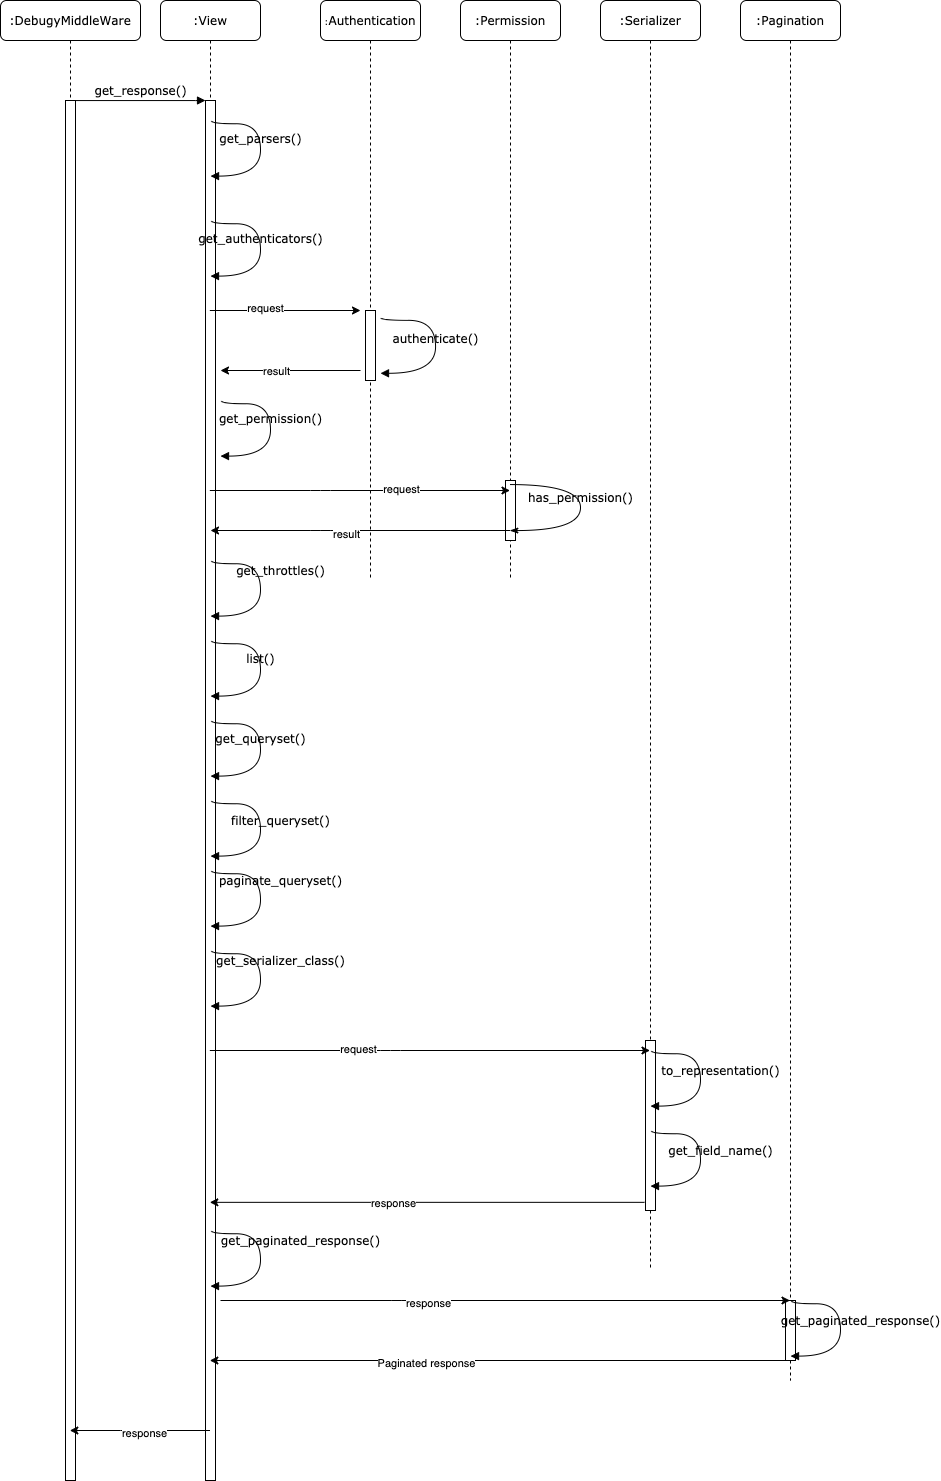

The diagram above was exported from draw.io. Its source (the exported page's mxGraphModel, read from the mxfile embedded in the PNG):
<mxGraphModel dx="1556" dy="627" grid="1" gridSize="10" guides="1" tooltips="1" connect="1" arrows="1" fold="1" page="1" pageScale="1" pageWidth="1100" pageHeight="850" background="#ffffff" math="0" shadow="0">
  <root>
    <mxCell id="0" />
    <mxCell id="1" parent="0" />
    <mxCell id="7baba1c4bc27f4b0-2" value=":View" style="shape=umlLifeline;perimeter=lifelinePerimeter;whiteSpace=wrap;html=1;container=1;collapsible=0;recursiveResize=0;outlineConnect=0;rounded=1;shadow=0;comic=0;labelBackgroundColor=none;strokeWidth=1;fontFamily=Verdana;fontSize=12;align=center;" parent="1" vertex="1">
      <mxGeometry x="240" y="80" width="100" height="1480" as="geometry" />
    </mxCell>
    <mxCell id="7baba1c4bc27f4b0-10" value="" style="html=1;points=[];perimeter=orthogonalPerimeter;rounded=0;shadow=0;comic=0;labelBackgroundColor=none;strokeWidth=1;fontFamily=Verdana;fontSize=12;align=center;" parent="7baba1c4bc27f4b0-2" vertex="1">
      <mxGeometry x="45" y="100" width="10" height="1380" as="geometry" />
    </mxCell>
    <mxCell id="7baba1c4bc27f4b0-3" value="&lt;font style=&quot;font-size: 9px&quot;&gt;:&lt;/font&gt;&lt;font style=&quot;font-size: 12px&quot;&gt;Authentication&lt;/font&gt;" style="shape=umlLifeline;perimeter=lifelinePerimeter;whiteSpace=wrap;html=1;container=1;collapsible=0;recursiveResize=0;outlineConnect=0;rounded=1;shadow=0;comic=0;labelBackgroundColor=none;strokeWidth=1;fontFamily=Verdana;fontSize=12;align=center;" parent="1" vertex="1">
      <mxGeometry x="400" y="80" width="100" height="580" as="geometry" />
    </mxCell>
    <mxCell id="7baba1c4bc27f4b0-13" value="" style="html=1;points=[];perimeter=orthogonalPerimeter;rounded=0;shadow=0;comic=0;labelBackgroundColor=none;strokeWidth=1;fontFamily=Verdana;fontSize=12;align=center;" parent="7baba1c4bc27f4b0-3" vertex="1">
      <mxGeometry x="45" y="310" width="10" height="70" as="geometry" />
    </mxCell>
    <mxCell id="7baba1c4bc27f4b0-4" value=":Permission" style="shape=umlLifeline;perimeter=lifelinePerimeter;whiteSpace=wrap;html=1;container=1;collapsible=0;recursiveResize=0;outlineConnect=0;rounded=1;shadow=0;comic=0;labelBackgroundColor=none;strokeWidth=1;fontFamily=Verdana;fontSize=12;align=center;" parent="1" vertex="1">
      <mxGeometry x="540" y="80" width="100" height="580" as="geometry" />
    </mxCell>
    <mxCell id="7baba1c4bc27f4b0-16" value="" style="html=1;points=[];perimeter=orthogonalPerimeter;rounded=0;shadow=0;comic=0;labelBackgroundColor=none;strokeWidth=1;fontFamily=Verdana;fontSize=12;align=center;" parent="7baba1c4bc27f4b0-4" vertex="1">
      <mxGeometry x="45" y="480" width="10" height="60" as="geometry" />
    </mxCell>
    <mxCell id="7baba1c4bc27f4b0-5" value=":Serializer" style="shape=umlLifeline;perimeter=lifelinePerimeter;whiteSpace=wrap;html=1;container=1;collapsible=0;recursiveResize=0;outlineConnect=0;rounded=1;shadow=0;comic=0;labelBackgroundColor=none;strokeWidth=1;fontFamily=Verdana;fontSize=12;align=center;" parent="1" vertex="1">
      <mxGeometry x="680" y="80" width="100" height="1270" as="geometry" />
    </mxCell>
    <mxCell id="7baba1c4bc27f4b0-19" value="" style="html=1;points=[];perimeter=orthogonalPerimeter;rounded=0;shadow=0;comic=0;labelBackgroundColor=none;strokeWidth=1;fontFamily=Verdana;fontSize=12;align=center;" parent="7baba1c4bc27f4b0-5" vertex="1">
      <mxGeometry x="45" y="1040" width="10" height="170" as="geometry" />
    </mxCell>
    <mxCell id="7baba1c4bc27f4b0-6" value=":Pagination" style="shape=umlLifeline;perimeter=lifelinePerimeter;whiteSpace=wrap;html=1;container=1;collapsible=0;recursiveResize=0;outlineConnect=0;rounded=1;shadow=0;comic=0;labelBackgroundColor=none;strokeWidth=1;fontFamily=Verdana;fontSize=12;align=center;" parent="1" vertex="1">
      <mxGeometry x="820" y="80" width="100" height="1380" as="geometry" />
    </mxCell>
    <mxCell id="7baba1c4bc27f4b0-28" value="" style="html=1;points=[];perimeter=orthogonalPerimeter;rounded=0;shadow=0;comic=0;labelBackgroundColor=none;strokeWidth=1;fontFamily=Verdana;fontSize=12;align=center;" parent="7baba1c4bc27f4b0-6" vertex="1">
      <mxGeometry x="45" y="1300" width="10" height="60" as="geometry" />
    </mxCell>
    <mxCell id="7baba1c4bc27f4b0-8" value=":DebugyMiddleWare" style="shape=umlLifeline;perimeter=lifelinePerimeter;whiteSpace=wrap;html=1;container=1;collapsible=0;recursiveResize=0;outlineConnect=0;rounded=1;shadow=0;comic=0;labelBackgroundColor=none;strokeWidth=1;fontFamily=Verdana;fontSize=12;align=center;" parent="1" vertex="1">
      <mxGeometry x="80" y="80" width="140" height="1480" as="geometry" />
    </mxCell>
    <mxCell id="7baba1c4bc27f4b0-9" value="" style="html=1;points=[];perimeter=orthogonalPerimeter;rounded=0;shadow=0;comic=0;labelBackgroundColor=none;strokeWidth=1;fontFamily=Verdana;fontSize=12;align=center;" parent="7baba1c4bc27f4b0-8" vertex="1">
      <mxGeometry x="65" y="100" width="10" height="1380" as="geometry" />
    </mxCell>
    <mxCell id="7baba1c4bc27f4b0-11" value="get_response()" style="html=1;verticalAlign=bottom;endArrow=block;entryX=0;entryY=0;labelBackgroundColor=none;fontFamily=Verdana;fontSize=12;edgeStyle=elbowEdgeStyle;elbow=vertical;" parent="1" source="7baba1c4bc27f4b0-9" target="7baba1c4bc27f4b0-10" edge="1">
      <mxGeometry relative="1" as="geometry">
        <mxPoint x="220" y="190" as="sourcePoint" />
      </mxGeometry>
    </mxCell>
    <mxCell id="eBnjq07W_BN-A4qocS6t-3" value="" style="endArrow=classic;html=1;" edge="1" parent="1" source="7baba1c4bc27f4b0-2">
      <mxGeometry width="50" height="50" relative="1" as="geometry">
        <mxPoint x="455" y="382" as="sourcePoint" />
        <mxPoint x="440" y="390" as="targetPoint" />
      </mxGeometry>
    </mxCell>
    <mxCell id="eBnjq07W_BN-A4qocS6t-31" value="request" style="edgeLabel;html=1;align=center;verticalAlign=middle;resizable=0;points=[];" vertex="1" connectable="0" parent="eBnjq07W_BN-A4qocS6t-3">
      <mxGeometry x="-0.2743" y="3" relative="1" as="geometry">
        <mxPoint x="1" as="offset" />
      </mxGeometry>
    </mxCell>
    <mxCell id="eBnjq07W_BN-A4qocS6t-5" value="get_authenticators()" style="html=1;verticalAlign=bottom;endArrow=block;labelBackgroundColor=none;fontFamily=Verdana;fontSize=12;edgeStyle=orthogonalEdgeStyle;elbow=vertical;curved=1;exitX=1.08;exitY=0.484;exitDx=0;exitDy=0;exitPerimeter=0;entryX=1;entryY=0.762;entryDx=0;entryDy=0;entryPerimeter=0;" edge="1" parent="1">
      <mxGeometry relative="1" as="geometry">
        <mxPoint x="290.8" y="300" as="sourcePoint" />
        <Array as="points">
          <mxPoint x="291.00000000000006" y="303.20000000000005" />
          <mxPoint x="340.00000000000006" y="303.20000000000005" />
          <mxPoint x="340.00000000000006" y="355.20000000000005" />
        </Array>
        <mxPoint x="290.00000000000006" y="355.6" as="targetPoint" />
      </mxGeometry>
    </mxCell>
    <mxCell id="eBnjq07W_BN-A4qocS6t-6" value="authenticate()" style="html=1;verticalAlign=bottom;endArrow=block;labelBackgroundColor=none;fontFamily=Verdana;fontSize=12;edgeStyle=orthogonalEdgeStyle;elbow=vertical;curved=1;exitX=1.04;exitY=0.066;exitDx=0;exitDy=0;exitPerimeter=0;entryX=1;entryY=0.345;entryDx=0;entryDy=0;entryPerimeter=0;" edge="1" parent="1">
      <mxGeometry x="0.0349" relative="1" as="geometry">
        <mxPoint x="460.40000000000003" y="397" as="sourcePoint" />
        <Array as="points">
          <mxPoint x="459.99999999999994" y="399.79999999999995" />
          <mxPoint x="514.9999999999999" y="399.79999999999995" />
          <mxPoint x="514.9999999999999" y="452.79999999999995" />
        </Array>
        <mxPoint x="459.99999999999994" y="452.79999999999995" as="targetPoint" />
        <mxPoint as="offset" />
      </mxGeometry>
    </mxCell>
    <mxCell id="eBnjq07W_BN-A4qocS6t-7" value="" style="endArrow=classic;html=1;" edge="1" parent="1">
      <mxGeometry width="50" height="50" relative="1" as="geometry">
        <mxPoint x="440" y="450" as="sourcePoint" />
        <mxPoint x="300" y="450" as="targetPoint" />
      </mxGeometry>
    </mxCell>
    <mxCell id="eBnjq07W_BN-A4qocS6t-33" value="result" style="edgeLabel;html=1;align=center;verticalAlign=middle;resizable=0;points=[];" vertex="1" connectable="0" parent="eBnjq07W_BN-A4qocS6t-7">
      <mxGeometry x="0.2034" relative="1" as="geometry">
        <mxPoint as="offset" />
      </mxGeometry>
    </mxCell>
    <mxCell id="eBnjq07W_BN-A4qocS6t-8" value="get_permission()" style="html=1;verticalAlign=bottom;endArrow=block;labelBackgroundColor=none;fontFamily=Verdana;fontSize=12;edgeStyle=orthogonalEdgeStyle;elbow=vertical;curved=1;exitX=1.08;exitY=0.484;exitDx=0;exitDy=0;exitPerimeter=0;entryX=1;entryY=0.762;entryDx=0;entryDy=0;entryPerimeter=0;" edge="1" parent="1">
      <mxGeometry relative="1" as="geometry">
        <mxPoint x="300.8" y="480" as="sourcePoint" />
        <Array as="points">
          <mxPoint x="301.0000000000001" y="483.20000000000005" />
          <mxPoint x="350.0000000000001" y="483.20000000000005" />
          <mxPoint x="350.0000000000001" y="535.2" />
        </Array>
        <mxPoint x="300.00000000000006" y="535.6" as="targetPoint" />
      </mxGeometry>
    </mxCell>
    <mxCell id="7baba1c4bc27f4b0-36" value="has_permission()" style="html=1;verticalAlign=bottom;endArrow=none;labelBackgroundColor=none;fontFamily=Verdana;fontSize=12;elbow=vertical;edgeStyle=orthogonalEdgeStyle;curved=1;startArrow=classicThin;startFill=1;endFill=0;" parent="1" source="7baba1c4bc27f4b0-4" edge="1" target="7baba1c4bc27f4b0-4">
      <mxGeometry relative="1" as="geometry">
        <mxPoint x="620" y="383" as="sourcePoint" />
        <mxPoint x="596" y="570" as="targetPoint" />
        <Array as="points">
          <mxPoint x="660" y="610" />
          <mxPoint x="660" y="564" />
        </Array>
      </mxGeometry>
    </mxCell>
    <mxCell id="eBnjq07W_BN-A4qocS6t-9" value="" style="endArrow=classic;html=1;" edge="1" parent="1" source="7baba1c4bc27f4b0-2" target="7baba1c4bc27f4b0-4">
      <mxGeometry width="50" height="50" relative="1" as="geometry">
        <mxPoint x="510" y="580" as="sourcePoint" />
        <mxPoint x="560" y="530" as="targetPoint" />
        <Array as="points">
          <mxPoint x="400" y="570" />
        </Array>
      </mxGeometry>
    </mxCell>
    <mxCell id="eBnjq07W_BN-A4qocS6t-32" value="request" style="edgeLabel;html=1;align=center;verticalAlign=middle;resizable=0;points=[];" vertex="1" connectable="0" parent="eBnjq07W_BN-A4qocS6t-9">
      <mxGeometry x="0.2736" y="2" relative="1" as="geometry">
        <mxPoint x="1" as="offset" />
      </mxGeometry>
    </mxCell>
    <mxCell id="eBnjq07W_BN-A4qocS6t-10" value="" style="endArrow=none;html=1;endFill=0;startArrow=classic;startFill=1;" edge="1" parent="1">
      <mxGeometry width="50" height="50" relative="1" as="geometry">
        <mxPoint x="290" y="610" as="sourcePoint" />
        <mxPoint x="589.8333333333335" y="610" as="targetPoint" />
        <Array as="points">
          <mxPoint x="400.3333333333335" y="610" />
        </Array>
      </mxGeometry>
    </mxCell>
    <mxCell id="eBnjq07W_BN-A4qocS6t-34" value="result" style="edgeLabel;html=1;align=center;verticalAlign=middle;resizable=0;points=[];" vertex="1" connectable="0" parent="eBnjq07W_BN-A4qocS6t-10">
      <mxGeometry x="-0.0983" y="-3" relative="1" as="geometry">
        <mxPoint as="offset" />
      </mxGeometry>
    </mxCell>
    <mxCell id="eBnjq07W_BN-A4qocS6t-11" value="get_throttles()" style="html=1;verticalAlign=bottom;endArrow=block;labelBackgroundColor=none;fontFamily=Verdana;fontSize=12;edgeStyle=orthogonalEdgeStyle;elbow=vertical;curved=1;exitX=1.08;exitY=0.484;exitDx=0;exitDy=0;exitPerimeter=0;entryX=1;entryY=0.762;entryDx=0;entryDy=0;entryPerimeter=0;" edge="1" parent="1">
      <mxGeometry x="-0.1059" y="20" relative="1" as="geometry">
        <mxPoint x="290.83" y="640" as="sourcePoint" />
        <Array as="points">
          <mxPoint x="291.03000000000014" y="643.2000000000002" />
          <mxPoint x="340.03000000000014" y="643.2000000000002" />
          <mxPoint x="340.03000000000014" y="695.2000000000002" />
        </Array>
        <mxPoint x="290.03000000000003" y="695.6" as="targetPoint" />
        <mxPoint as="offset" />
      </mxGeometry>
    </mxCell>
    <mxCell id="eBnjq07W_BN-A4qocS6t-12" value="get_queryset()" style="html=1;verticalAlign=bottom;endArrow=block;labelBackgroundColor=none;fontFamily=Verdana;fontSize=12;edgeStyle=orthogonalEdgeStyle;elbow=vertical;curved=1;exitX=1.08;exitY=0.484;exitDx=0;exitDy=0;exitPerimeter=0;entryX=1;entryY=0.762;entryDx=0;entryDy=0;entryPerimeter=0;" edge="1" parent="1">
      <mxGeometry relative="1" as="geometry">
        <mxPoint x="290.83" y="800" as="sourcePoint" />
        <Array as="points">
          <mxPoint x="291.03000000000014" y="803.2000000000002" />
          <mxPoint x="340.03000000000014" y="803.2000000000002" />
          <mxPoint x="340.03000000000014" y="855.2000000000002" />
        </Array>
        <mxPoint x="290.03000000000003" y="855.6" as="targetPoint" />
      </mxGeometry>
    </mxCell>
    <mxCell id="eBnjq07W_BN-A4qocS6t-13" value="paginate_queryset()" style="html=1;verticalAlign=bottom;endArrow=block;labelBackgroundColor=none;fontFamily=Verdana;fontSize=12;edgeStyle=orthogonalEdgeStyle;elbow=vertical;curved=1;exitX=1.08;exitY=0.484;exitDx=0;exitDy=0;exitPerimeter=0;entryX=1;entryY=0.762;entryDx=0;entryDy=0;entryPerimeter=0;" edge="1" parent="1">
      <mxGeometry x="-0.1059" y="20" relative="1" as="geometry">
        <mxPoint x="290.83" y="950" as="sourcePoint" />
        <Array as="points">
          <mxPoint x="291.03000000000014" y="953.2000000000002" />
          <mxPoint x="340.03000000000014" y="953.2000000000002" />
          <mxPoint x="340.03000000000014" y="1005.2000000000002" />
        </Array>
        <mxPoint x="290.03000000000003" y="1005.6" as="targetPoint" />
        <mxPoint as="offset" />
      </mxGeometry>
    </mxCell>
    <mxCell id="eBnjq07W_BN-A4qocS6t-14" value="get_serializer_class()" style="html=1;verticalAlign=bottom;endArrow=block;labelBackgroundColor=none;fontFamily=Verdana;fontSize=12;edgeStyle=orthogonalEdgeStyle;elbow=vertical;curved=1;exitX=1.08;exitY=0.484;exitDx=0;exitDy=0;exitPerimeter=0;entryX=1;entryY=0.762;entryDx=0;entryDy=0;entryPerimeter=0;" edge="1" parent="1">
      <mxGeometry x="-0.1059" y="20" relative="1" as="geometry">
        <mxPoint x="290.83" y="1030" as="sourcePoint" />
        <Array as="points">
          <mxPoint x="291.03000000000014" y="1033.2000000000003" />
          <mxPoint x="340.03000000000014" y="1033.2000000000003" />
          <mxPoint x="340.03000000000014" y="1085.2000000000003" />
        </Array>
        <mxPoint x="290.03000000000003" y="1085.6" as="targetPoint" />
        <mxPoint as="offset" />
      </mxGeometry>
    </mxCell>
    <mxCell id="eBnjq07W_BN-A4qocS6t-15" value="get_parsers()" style="html=1;verticalAlign=bottom;endArrow=block;labelBackgroundColor=none;fontFamily=Verdana;fontSize=12;edgeStyle=orthogonalEdgeStyle;elbow=vertical;curved=1;exitX=1.08;exitY=0.484;exitDx=0;exitDy=0;exitPerimeter=0;entryX=1;entryY=0.762;entryDx=0;entryDy=0;entryPerimeter=0;" edge="1" parent="1">
      <mxGeometry relative="1" as="geometry">
        <mxPoint x="290.83" y="200" as="sourcePoint" />
        <Array as="points">
          <mxPoint x="291.03000000000014" y="203.20000000000016" />
          <mxPoint x="340.03000000000014" y="203.20000000000016" />
          <mxPoint x="340.03000000000014" y="255.20000000000016" />
        </Array>
        <mxPoint x="290.03000000000003" y="255.60000000000002" as="targetPoint" />
      </mxGeometry>
    </mxCell>
    <mxCell id="eBnjq07W_BN-A4qocS6t-16" value="list()" style="html=1;verticalAlign=bottom;endArrow=block;labelBackgroundColor=none;fontFamily=Verdana;fontSize=12;edgeStyle=orthogonalEdgeStyle;elbow=vertical;curved=1;exitX=1.08;exitY=0.484;exitDx=0;exitDy=0;exitPerimeter=0;entryX=1;entryY=0.762;entryDx=0;entryDy=0;entryPerimeter=0;" edge="1" parent="1">
      <mxGeometry relative="1" as="geometry">
        <mxPoint x="290.83" y="720" as="sourcePoint" />
        <Array as="points">
          <mxPoint x="291.03000000000014" y="723.2000000000002" />
          <mxPoint x="340.03000000000014" y="723.2000000000002" />
          <mxPoint x="340.03000000000014" y="775.2000000000002" />
        </Array>
        <mxPoint x="290.03000000000003" y="775.6" as="targetPoint" />
      </mxGeometry>
    </mxCell>
    <mxCell id="eBnjq07W_BN-A4qocS6t-17" value="filter_queryset()" style="html=1;verticalAlign=bottom;endArrow=block;labelBackgroundColor=none;fontFamily=Verdana;fontSize=12;edgeStyle=orthogonalEdgeStyle;elbow=vertical;curved=1;exitX=1.08;exitY=0.484;exitDx=0;exitDy=0;exitPerimeter=0;entryX=1;entryY=0.762;entryDx=0;entryDy=0;entryPerimeter=0;" edge="1" parent="1">
      <mxGeometry x="0.0234" y="20" relative="1" as="geometry">
        <mxPoint x="290.83" y="880" as="sourcePoint" />
        <Array as="points">
          <mxPoint x="291.03000000000014" y="883.2000000000002" />
          <mxPoint x="340.03000000000014" y="883.2000000000002" />
          <mxPoint x="340.03000000000014" y="935.2000000000002" />
        </Array>
        <mxPoint x="290.03000000000003" y="935.6" as="targetPoint" />
        <mxPoint as="offset" />
      </mxGeometry>
    </mxCell>
    <mxCell id="eBnjq07W_BN-A4qocS6t-19" value="to_representation()" style="html=1;verticalAlign=bottom;endArrow=block;labelBackgroundColor=none;fontFamily=Verdana;fontSize=12;edgeStyle=orthogonalEdgeStyle;elbow=vertical;curved=1;exitX=1.08;exitY=0.484;exitDx=0;exitDy=0;exitPerimeter=0;entryX=1;entryY=0.762;entryDx=0;entryDy=0;entryPerimeter=0;" edge="1" parent="1">
      <mxGeometry x="0.0234" y="20" relative="1" as="geometry">
        <mxPoint x="730.8" y="1130" as="sourcePoint" />
        <Array as="points">
          <mxPoint x="731.0000000000001" y="1133.2000000000003" />
          <mxPoint x="780.0000000000001" y="1133.2000000000003" />
          <mxPoint x="780.0000000000001" y="1185.2000000000003" />
        </Array>
        <mxPoint x="730" y="1185.6" as="targetPoint" />
        <mxPoint as="offset" />
      </mxGeometry>
    </mxCell>
    <mxCell id="eBnjq07W_BN-A4qocS6t-20" value="" style="endArrow=classic;html=1;" edge="1" parent="1" source="7baba1c4bc27f4b0-2" target="7baba1c4bc27f4b0-5">
      <mxGeometry width="50" height="50" relative="1" as="geometry">
        <mxPoint x="380" y="1170" as="sourcePoint" />
        <mxPoint x="430" y="1120" as="targetPoint" />
        <Array as="points">
          <mxPoint x="470" y="1130" />
        </Array>
      </mxGeometry>
    </mxCell>
    <mxCell id="eBnjq07W_BN-A4qocS6t-29" value="request" style="edgeLabel;html=1;align=center;verticalAlign=middle;resizable=0;points=[];" vertex="1" connectable="0" parent="eBnjq07W_BN-A4qocS6t-20">
      <mxGeometry x="-0.3293" y="2" relative="1" as="geometry">
        <mxPoint x="1" as="offset" />
      </mxGeometry>
    </mxCell>
    <mxCell id="eBnjq07W_BN-A4qocS6t-21" value="" style="endArrow=none;html=1;endFill=0;startArrow=classic;startFill=1;entryX=-0.1;entryY=0.952;entryDx=0;entryDy=0;entryPerimeter=0;" edge="1" parent="1" source="7baba1c4bc27f4b0-2" target="7baba1c4bc27f4b0-19">
      <mxGeometry width="50" height="50" relative="1" as="geometry">
        <mxPoint x="480" y="1190" as="sourcePoint" />
        <mxPoint x="730" y="1190" as="targetPoint" />
        <Array as="points" />
      </mxGeometry>
    </mxCell>
    <mxCell id="eBnjq07W_BN-A4qocS6t-30" value="response" style="edgeLabel;html=1;align=center;verticalAlign=middle;resizable=0;points=[];" vertex="1" connectable="0" parent="eBnjq07W_BN-A4qocS6t-21">
      <mxGeometry x="-0.1584" y="-1" relative="1" as="geometry">
        <mxPoint x="1" as="offset" />
      </mxGeometry>
    </mxCell>
    <mxCell id="eBnjq07W_BN-A4qocS6t-22" value="get_field_name()" style="html=1;verticalAlign=bottom;endArrow=block;labelBackgroundColor=none;fontFamily=Verdana;fontSize=12;edgeStyle=orthogonalEdgeStyle;elbow=vertical;curved=1;exitX=1.08;exitY=0.484;exitDx=0;exitDy=0;exitPerimeter=0;entryX=1;entryY=0.762;entryDx=0;entryDy=0;entryPerimeter=0;" edge="1" parent="1">
      <mxGeometry x="0.0234" y="20" relative="1" as="geometry">
        <mxPoint x="730.8" y="1210" as="sourcePoint" />
        <Array as="points">
          <mxPoint x="731.0000000000001" y="1213.2000000000003" />
          <mxPoint x="780.0000000000001" y="1213.2000000000003" />
          <mxPoint x="780.0000000000001" y="1265.2000000000003" />
        </Array>
        <mxPoint x="730" y="1265.6" as="targetPoint" />
        <mxPoint as="offset" />
      </mxGeometry>
    </mxCell>
    <mxCell id="eBnjq07W_BN-A4qocS6t-23" value="get_paginated_response()" style="html=1;verticalAlign=bottom;endArrow=block;labelBackgroundColor=none;fontFamily=Verdana;fontSize=12;edgeStyle=orthogonalEdgeStyle;elbow=vertical;curved=1;exitX=1.08;exitY=0.484;exitDx=0;exitDy=0;exitPerimeter=0;entryX=1;entryY=0.762;entryDx=0;entryDy=0;entryPerimeter=0;" edge="1" parent="1">
      <mxGeometry x="-0.1058" y="40" relative="1" as="geometry">
        <mxPoint x="290.8" y="1310" as="sourcePoint" />
        <Array as="points">
          <mxPoint x="291.00000000000017" y="1313.2000000000003" />
          <mxPoint x="340.00000000000017" y="1313.2000000000003" />
          <mxPoint x="340.00000000000017" y="1365.2000000000003" />
        </Array>
        <mxPoint x="290.00000000000006" y="1365.6" as="targetPoint" />
        <mxPoint as="offset" />
      </mxGeometry>
    </mxCell>
    <mxCell id="eBnjq07W_BN-A4qocS6t-24" value="" style="endArrow=classic;html=1;" edge="1" parent="1" target="7baba1c4bc27f4b0-6">
      <mxGeometry width="50" height="50" relative="1" as="geometry">
        <mxPoint x="300" y="1380" as="sourcePoint" />
        <mxPoint x="740.1764705882354" y="1380" as="targetPoint" />
        <Array as="points">
          <mxPoint x="480.67647058823536" y="1380" />
        </Array>
      </mxGeometry>
    </mxCell>
    <mxCell id="eBnjq07W_BN-A4qocS6t-28" value="response" style="edgeLabel;html=1;align=center;verticalAlign=middle;resizable=0;points=[];" vertex="1" connectable="0" parent="eBnjq07W_BN-A4qocS6t-24">
      <mxGeometry x="-0.2712" y="-2" relative="1" as="geometry">
        <mxPoint as="offset" />
      </mxGeometry>
    </mxCell>
    <mxCell id="eBnjq07W_BN-A4qocS6t-25" value="" style="endArrow=none;html=1;endFill=0;startArrow=classic;startFill=1;entryX=-0.1;entryY=0.952;entryDx=0;entryDy=0;entryPerimeter=0;" edge="1" parent="1" source="7baba1c4bc27f4b0-2">
      <mxGeometry width="50" height="50" relative="1" as="geometry">
        <mxPoint x="430" y="1440" as="sourcePoint" />
        <mxPoint x="864.6764705882354" y="1440" as="targetPoint" />
        <Array as="points" />
      </mxGeometry>
    </mxCell>
    <mxCell id="eBnjq07W_BN-A4qocS6t-27" value="Paginated response" style="edgeLabel;html=1;align=center;verticalAlign=middle;resizable=0;points=[];" vertex="1" connectable="0" parent="eBnjq07W_BN-A4qocS6t-25">
      <mxGeometry x="-0.2497" y="-2" relative="1" as="geometry">
        <mxPoint x="1" as="offset" />
      </mxGeometry>
    </mxCell>
    <mxCell id="eBnjq07W_BN-A4qocS6t-26" value="get_paginated_response()" style="html=1;verticalAlign=bottom;endArrow=block;labelBackgroundColor=none;fontFamily=Verdana;fontSize=12;edgeStyle=orthogonalEdgeStyle;elbow=vertical;curved=1;exitX=1.08;exitY=0.484;exitDx=0;exitDy=0;exitPerimeter=0;entryX=1;entryY=0.762;entryDx=0;entryDy=0;entryPerimeter=0;" edge="1" parent="1">
      <mxGeometry x="0.0234" y="20" relative="1" as="geometry">
        <mxPoint x="870.8199999999999" y="1380" as="sourcePoint" />
        <Array as="points">
          <mxPoint x="871.02" y="1383.2000000000003" />
          <mxPoint x="920.02" y="1383.2000000000003" />
          <mxPoint x="920.02" y="1435.2000000000003" />
        </Array>
        <mxPoint x="870.0199999999998" y="1435.6" as="targetPoint" />
        <mxPoint as="offset" />
      </mxGeometry>
    </mxCell>
    <mxCell id="eBnjq07W_BN-A4qocS6t-35" value="" style="endArrow=classic;html=1;" edge="1" parent="1" source="7baba1c4bc27f4b0-2" target="7baba1c4bc27f4b0-8">
      <mxGeometry width="50" height="50" relative="1" as="geometry">
        <mxPoint x="170" y="1530" as="sourcePoint" />
        <mxPoint x="220" y="1480" as="targetPoint" />
        <Array as="points">
          <mxPoint x="210" y="1510" />
        </Array>
      </mxGeometry>
    </mxCell>
    <mxCell id="eBnjq07W_BN-A4qocS6t-36" value="response" style="edgeLabel;html=1;align=center;verticalAlign=middle;resizable=0;points=[];" vertex="1" connectable="0" parent="eBnjq07W_BN-A4qocS6t-35">
      <mxGeometry x="-0.0655" y="2" relative="1" as="geometry">
        <mxPoint as="offset" />
      </mxGeometry>
    </mxCell>
  </root>
</mxGraphModel>